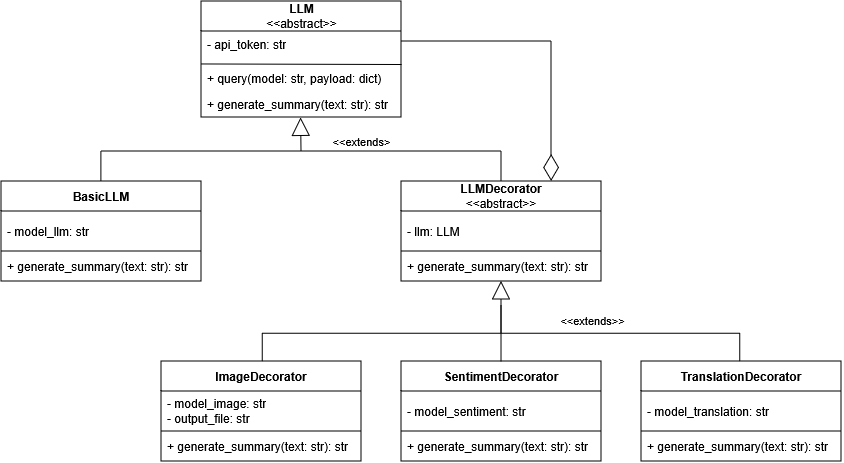

The diagram above was exported from draw.io. Its source (the exported page's mxGraphModel, read from the mxfile embedded in the PNG):
<mxGraphModel dx="634" dy="322" grid="1" gridSize="10" guides="1" tooltips="1" connect="1" arrows="1" fold="1" page="1" pageScale="1" pageWidth="827" pageHeight="1169" math="0" shadow="0">
  <root>
    <mxCell id="0" />
    <mxCell id="1" parent="0" />
    <mxCell id="tgQhhplUSMomeF3_rVZ9-8" parent="1" style="swimlane;fontStyle=0;childLayout=stackLayout;horizontal=1;startSize=30;horizontalStack=0;resizeParent=1;resizeParentMax=0;resizeLast=0;collapsible=1;marginBottom=0;whiteSpace=wrap;html=1;" value="&lt;b&gt;BasicLLM&lt;/b&gt;" vertex="1">
      <mxGeometry height="100" width="200" x="90" y="260" as="geometry" />
    </mxCell>
    <mxCell id="tgQhhplUSMomeF3_rVZ9-9" parent="tgQhhplUSMomeF3_rVZ9-8" style="text;strokeColor=none;fillColor=none;align=left;verticalAlign=middle;spacingLeft=4;spacingRight=4;overflow=hidden;points=[[0,0.5],[1,0.5]];portConstraint=eastwest;rotatable=0;whiteSpace=wrap;html=1;" value="- model_llm: str" vertex="1">
      <mxGeometry height="40" width="200" y="30" as="geometry" />
    </mxCell>
    <mxCell id="tgQhhplUSMomeF3_rVZ9-10" parent="tgQhhplUSMomeF3_rVZ9-8" style="text;strokeColor=none;fillColor=none;align=left;verticalAlign=middle;spacingLeft=4;spacingRight=4;overflow=hidden;points=[[0,0.5],[1,0.5]];portConstraint=eastwest;rotatable=0;whiteSpace=wrap;html=1;" value="+ generate_summary(text: str): str" vertex="1">
      <mxGeometry height="30" width="200" y="70" as="geometry" />
    </mxCell>
    <mxCell id="tgQhhplUSMomeF3_rVZ9-17" edge="1" parent="tgQhhplUSMomeF3_rVZ9-8" style="endArrow=none;html=1;rounded=0;" value="">
      <mxGeometry height="50" relative="1" width="50" as="geometry">
        <mxPoint y="70" as="sourcePoint" />
        <mxPoint x="200" y="70" as="targetPoint" />
      </mxGeometry>
    </mxCell>
    <mxCell id="tgQhhplUSMomeF3_rVZ9-12" parent="1" style="swimlane;fontStyle=0;childLayout=stackLayout;horizontal=1;startSize=30;fillColor=none;horizontalStack=0;resizeParent=1;resizeParentMax=0;resizeLast=0;collapsible=1;marginBottom=0;html=1;" value="&lt;div&gt;&lt;b&gt;LLM&lt;/b&gt;&lt;/div&gt;&lt;div&gt;&amp;lt;&amp;lt;abstract&amp;gt;&amp;gt;&lt;/div&gt;" vertex="1">
      <mxGeometry height="116" width="200" x="290" y="80" as="geometry" />
    </mxCell>
    <mxCell id="tgQhhplUSMomeF3_rVZ9-13" parent="tgQhhplUSMomeF3_rVZ9-12" style="text;strokeColor=none;fillColor=none;align=left;verticalAlign=top;spacingLeft=4;spacingRight=4;overflow=hidden;rotatable=0;points=[[0,0.5],[1,0.5]];portConstraint=eastwest;whiteSpace=wrap;html=1;" value="- api_token: str" vertex="1">
      <mxGeometry height="34" width="200" y="30" as="geometry" />
    </mxCell>
    <mxCell id="tgQhhplUSMomeF3_rVZ9-14" parent="tgQhhplUSMomeF3_rVZ9-12" style="text;strokeColor=none;fillColor=none;align=left;verticalAlign=top;spacingLeft=4;spacingRight=4;overflow=hidden;rotatable=0;points=[[0,0.5],[1,0.5]];portConstraint=eastwest;whiteSpace=wrap;html=1;" value="+ query(model: str, payload: dict)" vertex="1">
      <mxGeometry height="26" width="200" y="64" as="geometry" />
    </mxCell>
    <mxCell id="tgQhhplUSMomeF3_rVZ9-15" parent="tgQhhplUSMomeF3_rVZ9-12" style="text;strokeColor=none;fillColor=none;align=left;verticalAlign=top;spacingLeft=4;spacingRight=4;overflow=hidden;rotatable=0;points=[[0,0.5],[1,0.5]];portConstraint=eastwest;whiteSpace=wrap;html=1;" value="+&amp;nbsp;generate_summary(text: str): str" vertex="1">
      <mxGeometry height="26" width="200" y="90" as="geometry" />
    </mxCell>
    <mxCell id="tgQhhplUSMomeF3_rVZ9-24" edge="1" parent="tgQhhplUSMomeF3_rVZ9-12" source="tgQhhplUSMomeF3_rVZ9-14" style="endArrow=none;html=1;rounded=0;exitX=0;exitY=-0.04;exitDx=0;exitDy=0;exitPerimeter=0;entryX=1.003;entryY=-0.019;entryDx=0;entryDy=0;entryPerimeter=0;" target="tgQhhplUSMomeF3_rVZ9-14" value="">
      <mxGeometry height="50" relative="1" width="50" as="geometry">
        <mxPoint x="166" y="170" as="sourcePoint" />
        <mxPoint x="216" y="120" as="targetPoint" />
      </mxGeometry>
    </mxCell>
    <mxCell id="tgQhhplUSMomeF3_rVZ9-18" parent="1" style="swimlane;fontStyle=0;childLayout=stackLayout;horizontal=1;startSize=30;horizontalStack=0;resizeParent=1;resizeParentMax=0;resizeLast=0;collapsible=1;marginBottom=0;whiteSpace=wrap;html=1;" value="&lt;b&gt;LLMDecorator&lt;/b&gt;&lt;br&gt;&amp;lt;&amp;lt;abstract&amp;gt;&amp;gt;" vertex="1">
      <mxGeometry height="100" width="200" x="490" y="260" as="geometry" />
    </mxCell>
    <mxCell id="tgQhhplUSMomeF3_rVZ9-19" parent="tgQhhplUSMomeF3_rVZ9-18" style="text;strokeColor=none;fillColor=none;align=left;verticalAlign=middle;spacingLeft=4;spacingRight=4;overflow=hidden;points=[[0,0.5],[1,0.5]];portConstraint=eastwest;rotatable=0;whiteSpace=wrap;html=1;" value="- llm: LLM" vertex="1">
      <mxGeometry height="40" width="200" y="30" as="geometry" />
    </mxCell>
    <mxCell id="tgQhhplUSMomeF3_rVZ9-20" parent="tgQhhplUSMomeF3_rVZ9-18" style="text;strokeColor=none;fillColor=none;align=left;verticalAlign=middle;spacingLeft=4;spacingRight=4;overflow=hidden;points=[[0,0.5],[1,0.5]];portConstraint=eastwest;rotatable=0;whiteSpace=wrap;html=1;" value="+ generate_summary(text: str): str" vertex="1">
      <mxGeometry height="30" width="200" y="70" as="geometry" />
    </mxCell>
    <mxCell id="tgQhhplUSMomeF3_rVZ9-21" edge="1" parent="tgQhhplUSMomeF3_rVZ9-18" style="endArrow=none;html=1;rounded=0;" value="">
      <mxGeometry height="50" relative="1" width="50" as="geometry">
        <mxPoint y="70" as="sourcePoint" />
        <mxPoint x="200" y="70" as="targetPoint" />
      </mxGeometry>
    </mxCell>
    <mxCell id="tgQhhplUSMomeF3_rVZ9-25" parent="1" style="swimlane;fontStyle=0;childLayout=stackLayout;horizontal=1;startSize=30;horizontalStack=0;resizeParent=1;resizeParentMax=0;resizeLast=0;collapsible=1;marginBottom=0;whiteSpace=wrap;html=1;" value="&lt;b&gt;ImageDecorator&lt;/b&gt;" vertex="1">
      <mxGeometry height="100" width="200" x="250" y="440" as="geometry" />
    </mxCell>
    <mxCell id="tgQhhplUSMomeF3_rVZ9-26" parent="tgQhhplUSMomeF3_rVZ9-25" style="text;strokeColor=none;fillColor=none;align=left;verticalAlign=middle;spacingLeft=4;spacingRight=4;overflow=hidden;points=[[0,0.5],[1,0.5]];portConstraint=eastwest;rotatable=0;whiteSpace=wrap;html=1;" value="- model_image: str&lt;br&gt;- output_file: str" vertex="1">
      <mxGeometry height="40" width="200" y="30" as="geometry" />
    </mxCell>
    <mxCell id="tgQhhplUSMomeF3_rVZ9-27" parent="tgQhhplUSMomeF3_rVZ9-25" style="text;strokeColor=none;fillColor=none;align=left;verticalAlign=middle;spacingLeft=4;spacingRight=4;overflow=hidden;points=[[0,0.5],[1,0.5]];portConstraint=eastwest;rotatable=0;whiteSpace=wrap;html=1;" value="+ generate_summary(text: str): str" vertex="1">
      <mxGeometry height="30" width="200" y="70" as="geometry" />
    </mxCell>
    <mxCell id="tgQhhplUSMomeF3_rVZ9-28" edge="1" parent="tgQhhplUSMomeF3_rVZ9-25" style="endArrow=none;html=1;rounded=0;" value="">
      <mxGeometry height="50" relative="1" width="50" as="geometry">
        <mxPoint y="70" as="sourcePoint" />
        <mxPoint x="200" y="70" as="targetPoint" />
      </mxGeometry>
    </mxCell>
    <mxCell id="tgQhhplUSMomeF3_rVZ9-29" parent="1" style="swimlane;fontStyle=0;childLayout=stackLayout;horizontal=1;startSize=30;horizontalStack=0;resizeParent=1;resizeParentMax=0;resizeLast=0;collapsible=1;marginBottom=0;whiteSpace=wrap;html=1;" value="&lt;b&gt;SentimentDecorator&lt;/b&gt;" vertex="1">
      <mxGeometry height="100" width="200" x="490" y="440" as="geometry" />
    </mxCell>
    <mxCell id="tgQhhplUSMomeF3_rVZ9-30" parent="tgQhhplUSMomeF3_rVZ9-29" style="text;strokeColor=none;fillColor=none;align=left;verticalAlign=middle;spacingLeft=4;spacingRight=4;overflow=hidden;points=[[0,0.5],[1,0.5]];portConstraint=eastwest;rotatable=0;whiteSpace=wrap;html=1;" value="- model_sentiment: str" vertex="1">
      <mxGeometry height="40" width="200" y="30" as="geometry" />
    </mxCell>
    <mxCell id="tgQhhplUSMomeF3_rVZ9-31" parent="tgQhhplUSMomeF3_rVZ9-29" style="text;strokeColor=none;fillColor=none;align=left;verticalAlign=middle;spacingLeft=4;spacingRight=4;overflow=hidden;points=[[0,0.5],[1,0.5]];portConstraint=eastwest;rotatable=0;whiteSpace=wrap;html=1;" value="+ generate_summary(text: str): str" vertex="1">
      <mxGeometry height="30" width="200" y="70" as="geometry" />
    </mxCell>
    <mxCell id="tgQhhplUSMomeF3_rVZ9-32" edge="1" parent="tgQhhplUSMomeF3_rVZ9-29" style="endArrow=none;html=1;rounded=0;" value="">
      <mxGeometry height="50" relative="1" width="50" as="geometry">
        <mxPoint y="70" as="sourcePoint" />
        <mxPoint x="200" y="70" as="targetPoint" />
      </mxGeometry>
    </mxCell>
    <mxCell id="tgQhhplUSMomeF3_rVZ9-33" parent="1" style="swimlane;fontStyle=0;childLayout=stackLayout;horizontal=1;startSize=30;horizontalStack=0;resizeParent=1;resizeParentMax=0;resizeLast=0;collapsible=1;marginBottom=0;whiteSpace=wrap;html=1;" value="&lt;b&gt;TranslationDecorator&lt;/b&gt;" vertex="1">
      <mxGeometry height="100" width="200" x="730" y="440" as="geometry" />
    </mxCell>
    <mxCell id="tgQhhplUSMomeF3_rVZ9-34" parent="tgQhhplUSMomeF3_rVZ9-33" style="text;strokeColor=none;fillColor=none;align=left;verticalAlign=middle;spacingLeft=4;spacingRight=4;overflow=hidden;points=[[0,0.5],[1,0.5]];portConstraint=eastwest;rotatable=0;whiteSpace=wrap;html=1;" value="- model_translation: str" vertex="1">
      <mxGeometry height="40" width="200" y="30" as="geometry" />
    </mxCell>
    <mxCell id="tgQhhplUSMomeF3_rVZ9-35" parent="tgQhhplUSMomeF3_rVZ9-33" style="text;strokeColor=none;fillColor=none;align=left;verticalAlign=middle;spacingLeft=4;spacingRight=4;overflow=hidden;points=[[0,0.5],[1,0.5]];portConstraint=eastwest;rotatable=0;whiteSpace=wrap;html=1;" value="+ generate_summary(text: str): str" vertex="1">
      <mxGeometry height="30" width="200" y="70" as="geometry" />
    </mxCell>
    <mxCell id="tgQhhplUSMomeF3_rVZ9-36" edge="1" parent="tgQhhplUSMomeF3_rVZ9-33" style="endArrow=none;html=1;rounded=0;" value="">
      <mxGeometry height="50" relative="1" width="50" as="geometry">
        <mxPoint y="70" as="sourcePoint" />
        <mxPoint x="200" y="70" as="targetPoint" />
      </mxGeometry>
    </mxCell>
    <mxCell id="NXfgWDCCdum2CGf3LvgL-2" edge="1" parent="1" style="endArrow=none;html=1;rounded=0;" value="">
      <mxGeometry height="50" relative="1" width="50" as="geometry">
        <mxPoint x="190" y="230" as="sourcePoint" />
        <mxPoint x="590" y="230" as="targetPoint" />
      </mxGeometry>
    </mxCell>
    <mxCell id="NXfgWDCCdum2CGf3LvgL-5" edge="1" parent="1" source="tgQhhplUSMomeF3_rVZ9-18" style="endArrow=none;html=1;rounded=0;exitX=0.5;exitY=0;exitDx=0;exitDy=0;" value="">
      <mxGeometry height="50" relative="1" width="50" as="geometry">
        <mxPoint x="410" y="310" as="sourcePoint" />
        <mxPoint x="590" y="230" as="targetPoint" />
      </mxGeometry>
    </mxCell>
    <mxCell id="NXfgWDCCdum2CGf3LvgL-6" edge="1" parent="1" style="endArrow=none;html=1;rounded=0;exitX=0.5;exitY=0;exitDx=0;exitDy=0;" value="">
      <mxGeometry height="50" relative="1" width="50" as="geometry">
        <mxPoint x="189.89" y="260" as="sourcePoint" />
        <mxPoint x="189.89" y="230" as="targetPoint" />
      </mxGeometry>
    </mxCell>
    <mxCell id="NXfgWDCCdum2CGf3LvgL-9" edge="1" parent="1" style="endArrow=block;endSize=16;endFill=0;html=1;rounded=0;entryX=0.498;entryY=1.014;entryDx=0;entryDy=0;entryPerimeter=0;" target="tgQhhplUSMomeF3_rVZ9-15" value="&amp;lt;&amp;lt;extends&amp;gt;">
      <mxGeometry relative="1" width="160" x="-0.4479" y="-60" as="geometry">
        <mxPoint as="offset" />
        <mxPoint x="390" y="230" as="sourcePoint" />
        <mxPoint x="480" y="190" as="targetPoint" />
      </mxGeometry>
    </mxCell>
    <mxCell id="NXfgWDCCdum2CGf3LvgL-10" parent="1" style="strokeWidth=1;html=1;shape=mxgraph.flowchart.annotation_2;align=left;labelPosition=right;pointerEvents=1;rotation=90;" value="" vertex="1">
      <mxGeometry height="477.5" width="56.25" x="561.88" y="173.38" as="geometry" />
    </mxCell>
    <mxCell id="NXfgWDCCdum2CGf3LvgL-12" edge="1" parent="1" source="NXfgWDCCdum2CGf3LvgL-10" style="endArrow=block;endSize=16;endFill=0;html=1;rounded=0;exitX=1;exitY=0.5;exitDx=0;exitDy=0;exitPerimeter=0;" value="&amp;lt;&amp;lt;extends&amp;gt;&amp;gt;">
      <mxGeometry relative="1" width="160" x="0.0188" y="-91" as="geometry">
        <mxPoint as="offset" />
        <mxPoint x="590.505" y="439.59499999999997" as="sourcePoint" />
        <mxPoint x="590" y="360" as="targetPoint" />
      </mxGeometry>
    </mxCell>
    <mxCell id="NXfgWDCCdum2CGf3LvgL-13" edge="1" parent="1" style="endArrow=diamondThin;endFill=0;endSize=24;html=1;rounded=0;entryX=0.75;entryY=0;entryDx=0;entryDy=0;" target="tgQhhplUSMomeF3_rVZ9-18" value="">
      <mxGeometry relative="1" width="160" as="geometry">
        <mxPoint x="640" y="120" as="sourcePoint" />
        <mxPoint x="720" y="350" as="targetPoint" />
      </mxGeometry>
    </mxCell>
    <mxCell id="NXfgWDCCdum2CGf3LvgL-14" edge="1" parent="1" style="endArrow=none;html=1;rounded=0;exitX=1;exitY=0.5;exitDx=0;exitDy=0;" value="">
      <mxGeometry height="50" relative="1" width="50" as="geometry">
        <mxPoint x="490" y="120" as="sourcePoint" />
        <mxPoint x="640" y="120" as="targetPoint" />
      </mxGeometry>
    </mxCell>
  </root>
</mxGraphModel>